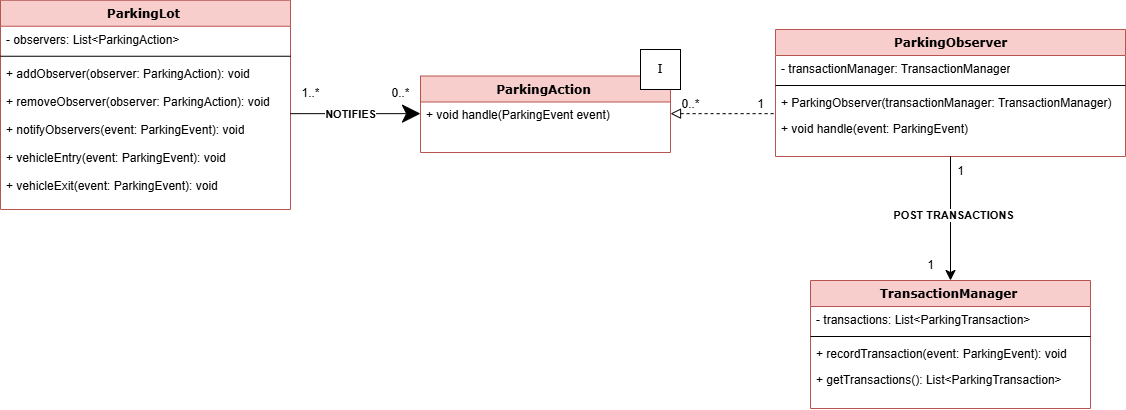

The diagram above was exported from draw.io. Its source (the exported page's mxGraphModel, read from the mxfile embedded in the PNG):
<mxGraphModel dx="1122" dy="1752" grid="1" gridSize="10" guides="1" tooltips="1" connect="1" arrows="1" fold="1" page="1" pageScale="1" pageWidth="1100" pageHeight="850" background="none" math="0" shadow="0">
  <root>
    <mxCell id="0" />
    <mxCell id="1" parent="0" />
    <mxCell id="78961159f06e98e8-17" value="ParkingLot&amp;nbsp;" style="swimlane;html=1;fontStyle=1;align=center;verticalAlign=top;childLayout=stackLayout;horizontal=1;startSize=26;horizontalStack=0;resizeParent=1;resizeLast=0;collapsible=1;marginBottom=0;swimlaneFillColor=#ffffff;rounded=0;shadow=0;comic=0;labelBackgroundColor=none;strokeWidth=1;fillColor=#f8cecc;fontFamily=Verdana;fontSize=12;strokeColor=#b85450;fillStyle=auto;" parent="1" vertex="1">
      <mxGeometry x="20" y="80.75" width="290" height="209.25" as="geometry">
        <mxRectangle x="80" y="83" width="110" height="30" as="alternateBounds" />
      </mxGeometry>
    </mxCell>
    <mxCell id="gsPftqCm1h4yH_8hlIvB-1" value="&lt;div&gt;- observers: List&amp;lt;ParkingAction&amp;gt;&lt;/div&gt;&lt;div&gt;&lt;br&gt;&lt;/div&gt;" style="text;html=1;strokeColor=none;fillColor=none;align=left;verticalAlign=top;spacingLeft=4;spacingRight=4;whiteSpace=wrap;overflow=hidden;rotatable=0;points=[[0,0.5],[1,0.5]];portConstraint=eastwest;" parent="78961159f06e98e8-17" vertex="1">
      <mxGeometry y="26" width="290" height="26" as="geometry" />
    </mxCell>
    <mxCell id="78961159f06e98e8-19" value="" style="line;html=1;strokeWidth=1;fillColor=none;align=left;verticalAlign=middle;spacingTop=-1;spacingLeft=3;spacingRight=3;rotatable=0;labelPosition=right;points=[];portConstraint=eastwest;" parent="78961159f06e98e8-17" vertex="1">
      <mxGeometry y="52" width="290" height="8" as="geometry" />
    </mxCell>
    <mxCell id="78961159f06e98e8-25" value="&lt;div&gt;+ addObserver(observer: ParkingAction): void&lt;/div&gt;" style="text;html=1;strokeColor=none;fillColor=none;align=left;verticalAlign=top;spacingLeft=4;spacingRight=4;whiteSpace=wrap;overflow=hidden;rotatable=0;points=[[0,0.5],[1,0.5]];portConstraint=eastwest;" parent="78961159f06e98e8-17" vertex="1">
      <mxGeometry y="60" width="290" height="28" as="geometry" />
    </mxCell>
    <mxCell id="K4s3wO3nOLiCYMFXYfmS-2" value="&lt;div&gt;+ removeObserver(observer: ParkingAction): void&lt;/div&gt;" style="text;html=1;strokeColor=none;fillColor=none;align=left;verticalAlign=top;spacingLeft=4;spacingRight=4;whiteSpace=wrap;overflow=hidden;rotatable=0;points=[[0,0.5],[1,0.5]];portConstraint=eastwest;" parent="78961159f06e98e8-17" vertex="1">
      <mxGeometry y="88" width="290" height="28" as="geometry" />
    </mxCell>
    <mxCell id="K4s3wO3nOLiCYMFXYfmS-6" value="&lt;div&gt;+ notifyObservers(event: ParkingEvent): void&lt;/div&gt;&lt;div&gt;&lt;br&gt;&lt;/div&gt;" style="text;html=1;strokeColor=none;fillColor=none;align=left;verticalAlign=top;spacingLeft=4;spacingRight=4;whiteSpace=wrap;overflow=hidden;rotatable=0;points=[[0,0.5],[1,0.5]];portConstraint=eastwest;" parent="78961159f06e98e8-17" vertex="1">
      <mxGeometry y="116" width="290" height="28" as="geometry" />
    </mxCell>
    <mxCell id="K4s3wO3nOLiCYMFXYfmS-5" value="&lt;div&gt;+ vehicleEntry(event: ParkingEvent): void&lt;/div&gt;" style="text;html=1;strokeColor=none;fillColor=none;align=left;verticalAlign=top;spacingLeft=4;spacingRight=4;whiteSpace=wrap;overflow=hidden;rotatable=0;points=[[0,0.5],[1,0.5]];portConstraint=eastwest;" parent="78961159f06e98e8-17" vertex="1">
      <mxGeometry y="144" width="290" height="28" as="geometry" />
    </mxCell>
    <mxCell id="K4s3wO3nOLiCYMFXYfmS-4" value="&lt;div&gt;+ vehicleExit(event: ParkingEvent): void&lt;/div&gt;" style="text;html=1;strokeColor=none;fillColor=none;align=left;verticalAlign=top;spacingLeft=4;spacingRight=4;whiteSpace=wrap;overflow=hidden;rotatable=0;points=[[0,0.5],[1,0.5]];portConstraint=eastwest;" parent="78961159f06e98e8-17" vertex="1">
      <mxGeometry y="172" width="290" height="28" as="geometry" />
    </mxCell>
    <mxCell id="78961159f06e98e8-122" style="edgeStyle=elbowEdgeStyle;html=1;labelBackgroundColor=none;startFill=0;startSize=8;endArrow=none;endFill=0;endSize=16;fontFamily=Verdana;fontSize=12;elbow=vertical;dashed=1;startArrow=block;" parent="1" source="78961159f06e98e8-30" target="78961159f06e98e8-43" edge="1">
      <mxGeometry relative="1" as="geometry" />
    </mxCell>
    <mxCell id="78961159f06e98e8-30" value="ParkingAction&amp;nbsp;" style="swimlane;html=1;fontStyle=1;align=center;verticalAlign=top;childLayout=stackLayout;horizontal=1;startSize=26;horizontalStack=0;resizeParent=1;resizeLast=0;collapsible=1;marginBottom=0;swimlaneFillColor=#ffffff;rounded=0;shadow=0;comic=0;labelBackgroundColor=none;strokeWidth=1;fillColor=#f8cecc;fontFamily=Verdana;fontSize=12;strokeColor=#b85450;" parent="1" vertex="1">
      <mxGeometry x="440" y="156.5" width="250" height="76.5" as="geometry" />
    </mxCell>
    <mxCell id="78961159f06e98e8-31" value="&lt;div&gt;+ void handle(ParkingEvent event)&lt;/div&gt;&lt;div&gt;&lt;br&gt;&lt;/div&gt;" style="text;html=1;strokeColor=none;fillColor=none;align=left;verticalAlign=top;spacingLeft=4;spacingRight=4;whiteSpace=wrap;overflow=hidden;rotatable=0;points=[[0,0.5],[1,0.5]];portConstraint=eastwest;" parent="78961159f06e98e8-30" vertex="1">
      <mxGeometry y="26" width="250" height="26" as="geometry" />
    </mxCell>
    <mxCell id="78961159f06e98e8-43" value="ParkingObserver" style="swimlane;html=1;fontStyle=1;align=center;verticalAlign=top;childLayout=stackLayout;horizontal=1;startSize=26;horizontalStack=0;resizeParent=1;resizeLast=0;collapsible=1;marginBottom=0;swimlaneFillColor=#ffffff;rounded=0;shadow=0;comic=0;labelBackgroundColor=none;strokeWidth=1;fillColor=#f8cecc;fontFamily=Verdana;fontSize=12;strokeColor=#b85450;" parent="1" vertex="1">
      <mxGeometry x="795" y="110" width="350" height="127" as="geometry" />
    </mxCell>
    <mxCell id="78961159f06e98e8-44" value="&lt;div&gt;- transactionManager: TransactionManager&lt;/div&gt;" style="text;html=1;strokeColor=none;fillColor=none;align=left;verticalAlign=top;spacingLeft=4;spacingRight=4;whiteSpace=wrap;overflow=hidden;rotatable=0;points=[[0,0.5],[1,0.5]];portConstraint=eastwest;" parent="78961159f06e98e8-43" vertex="1">
      <mxGeometry y="26" width="350" height="26" as="geometry" />
    </mxCell>
    <mxCell id="78961159f06e98e8-51" value="" style="line;html=1;strokeWidth=1;fillColor=none;align=left;verticalAlign=middle;spacingTop=-1;spacingLeft=3;spacingRight=3;rotatable=0;labelPosition=right;points=[];portConstraint=eastwest;" parent="78961159f06e98e8-43" vertex="1">
      <mxGeometry y="52" width="350" height="8" as="geometry" />
    </mxCell>
    <mxCell id="78961159f06e98e8-52" value="&lt;div&gt;+ ParkingObserver(transactionManager: TransactionManager)&lt;/div&gt;&lt;div&gt;&lt;br&gt;&lt;/div&gt;" style="text;html=1;strokeColor=none;fillColor=none;align=left;verticalAlign=top;spacingLeft=4;spacingRight=4;whiteSpace=wrap;overflow=hidden;rotatable=0;points=[[0,0.5],[1,0.5]];portConstraint=eastwest;" parent="78961159f06e98e8-43" vertex="1">
      <mxGeometry y="60" width="350" height="26" as="geometry" />
    </mxCell>
    <mxCell id="78961159f06e98e8-53" value="&lt;div&gt;+ void handle(event: ParkingEvent)&lt;/div&gt;" style="text;html=1;strokeColor=none;fillColor=none;align=left;verticalAlign=top;spacingLeft=4;spacingRight=4;whiteSpace=wrap;overflow=hidden;rotatable=0;points=[[0,0.5],[1,0.5]];portConstraint=eastwest;" parent="78961159f06e98e8-43" vertex="1">
      <mxGeometry y="86" width="350" height="26" as="geometry" />
    </mxCell>
    <mxCell id="78961159f06e98e8-56" value="TransactionManager&amp;nbsp;" style="swimlane;html=1;fontStyle=1;align=center;verticalAlign=top;childLayout=stackLayout;horizontal=1;startSize=26;horizontalStack=0;resizeParent=1;resizeLast=0;collapsible=1;marginBottom=0;swimlaneFillColor=#ffffff;rounded=0;shadow=0;comic=0;labelBackgroundColor=none;strokeWidth=1;fillColor=#f8cecc;fontFamily=Verdana;fontSize=12;strokeColor=#b85450;" parent="1" vertex="1">
      <mxGeometry x="830" y="361" width="280" height="128" as="geometry" />
    </mxCell>
    <mxCell id="78961159f06e98e8-57" value="&lt;div&gt;- transactions: List&amp;lt;ParkingTransaction&amp;gt;&lt;/div&gt;" style="text;html=1;strokeColor=none;fillColor=none;align=left;verticalAlign=top;spacingLeft=4;spacingRight=4;whiteSpace=wrap;overflow=hidden;rotatable=0;points=[[0,0.5],[1,0.5]];portConstraint=eastwest;" parent="78961159f06e98e8-56" vertex="1">
      <mxGeometry y="26" width="280" height="26" as="geometry" />
    </mxCell>
    <mxCell id="78961159f06e98e8-64" value="" style="line;html=1;strokeWidth=1;fillColor=none;align=left;verticalAlign=middle;spacingTop=-1;spacingLeft=3;spacingRight=3;rotatable=0;labelPosition=right;points=[];portConstraint=eastwest;" parent="78961159f06e98e8-56" vertex="1">
      <mxGeometry y="52" width="280" height="8" as="geometry" />
    </mxCell>
    <mxCell id="78961159f06e98e8-65" value="&lt;div&gt;+ recordTransaction(event: ParkingEvent): void&lt;/div&gt;" style="text;html=1;strokeColor=none;fillColor=none;align=left;verticalAlign=top;spacingLeft=4;spacingRight=4;whiteSpace=wrap;overflow=hidden;rotatable=0;points=[[0,0.5],[1,0.5]];portConstraint=eastwest;" parent="78961159f06e98e8-56" vertex="1">
      <mxGeometry y="60" width="280" height="26" as="geometry" />
    </mxCell>
    <mxCell id="78961159f06e98e8-66" value="&lt;div&gt;+ getTransactions(): List&amp;lt;ParkingTransaction&amp;gt;&lt;/div&gt;" style="text;html=1;strokeColor=none;fillColor=none;align=left;verticalAlign=top;spacingLeft=4;spacingRight=4;whiteSpace=wrap;overflow=hidden;rotatable=0;points=[[0,0.5],[1,0.5]];portConstraint=eastwest;" parent="78961159f06e98e8-56" vertex="1">
      <mxGeometry y="86" width="280" height="26" as="geometry" />
    </mxCell>
    <mxCell id="78961159f06e98e8-127" style="edgeStyle=orthogonalEdgeStyle;html=1;labelBackgroundColor=none;startFill=1;startSize=8;endArrow=none;endFill=0;endSize=16;fontFamily=Verdana;fontSize=12;exitX=0.5;exitY=0;exitDx=0;exitDy=0;startArrow=classic;" parent="1" source="78961159f06e98e8-56" target="78961159f06e98e8-43" edge="1">
      <mxGeometry relative="1" as="geometry">
        <mxPoint x="820" y="482" as="sourcePoint" />
      </mxGeometry>
    </mxCell>
    <mxCell id="K4s3wO3nOLiCYMFXYfmS-12" value="&lt;b&gt;POST TRANSACTIONS&lt;/b&gt;" style="edgeLabel;html=1;align=center;verticalAlign=middle;resizable=0;points=[];" parent="78961159f06e98e8-127" vertex="1" connectable="0">
      <mxGeometry x="0.0741" y="-2" relative="1" as="geometry">
        <mxPoint as="offset" />
      </mxGeometry>
    </mxCell>
    <mxCell id="78961159f06e98e8-121" style="edgeStyle=elbowEdgeStyle;html=1;labelBackgroundColor=none;startFill=0;startSize=8;endArrow=classic;endFill=1;endSize=16;fontFamily=Verdana;fontSize=12;elbow=vertical;" parent="1" source="78961159f06e98e8-17" target="78961159f06e98e8-30" edge="1">
      <mxGeometry relative="1" as="geometry">
        <mxPoint x="250" y="259.88235294117635" as="sourcePoint" />
      </mxGeometry>
    </mxCell>
    <mxCell id="K4s3wO3nOLiCYMFXYfmS-11" value="NOTIFIES" style="edgeLabel;html=1;align=center;verticalAlign=middle;resizable=0;points=[];fontStyle=1" parent="78961159f06e98e8-121" vertex="1" connectable="0">
      <mxGeometry x="-0.4042" relative="1" as="geometry">
        <mxPoint x="21" as="offset" />
      </mxGeometry>
    </mxCell>
    <mxCell id="K4s3wO3nOLiCYMFXYfmS-7" value="&lt;font face=&quot;Verdana&quot;&gt;I&lt;/font&gt;" style="rounded=0;whiteSpace=wrap;html=1;" parent="1" vertex="1">
      <mxGeometry x="660" y="130" width="40" height="40" as="geometry" />
    </mxCell>
    <mxCell id="K4s3wO3nOLiCYMFXYfmS-10" value="0..*" style="text;html=1;align=center;verticalAlign=middle;resizable=0;points=[];autosize=1;strokeColor=none;fillColor=none;" parent="1" vertex="1">
      <mxGeometry x="400" y="158.5" width="40" height="30" as="geometry" />
    </mxCell>
    <mxCell id="XMbNTJQfJwR4k8-9vo25-1" value="1..*" style="text;html=1;align=center;verticalAlign=middle;resizable=0;points=[];autosize=1;strokeColor=none;fillColor=none;" vertex="1" parent="1">
      <mxGeometry x="310" y="158.5" width="40" height="30" as="geometry" />
    </mxCell>
    <mxCell id="XMbNTJQfJwR4k8-9vo25-2" value="1" style="text;html=1;align=center;verticalAlign=middle;resizable=0;points=[];autosize=1;strokeColor=none;fillColor=none;" vertex="1" parent="1">
      <mxGeometry x="935" y="331" width="30" height="30" as="geometry" />
    </mxCell>
    <mxCell id="XMbNTJQfJwR4k8-9vo25-3" value="1" style="text;html=1;align=center;verticalAlign=middle;resizable=0;points=[];autosize=1;strokeColor=none;fillColor=none;" vertex="1" parent="1">
      <mxGeometry x="965" y="237" width="30" height="30" as="geometry" />
    </mxCell>
    <mxCell id="XMbNTJQfJwR4k8-9vo25-4" value="0..*" style="text;html=1;align=center;verticalAlign=middle;resizable=0;points=[];autosize=1;strokeColor=none;fillColor=none;" vertex="1" parent="1">
      <mxGeometry x="690" y="170" width="40" height="30" as="geometry" />
    </mxCell>
    <mxCell id="XMbNTJQfJwR4k8-9vo25-5" value="1" style="text;html=1;align=center;verticalAlign=middle;resizable=0;points=[];autosize=1;strokeColor=none;fillColor=none;" vertex="1" parent="1">
      <mxGeometry x="765" y="170" width="30" height="30" as="geometry" />
    </mxCell>
  </root>
</mxGraphModel>